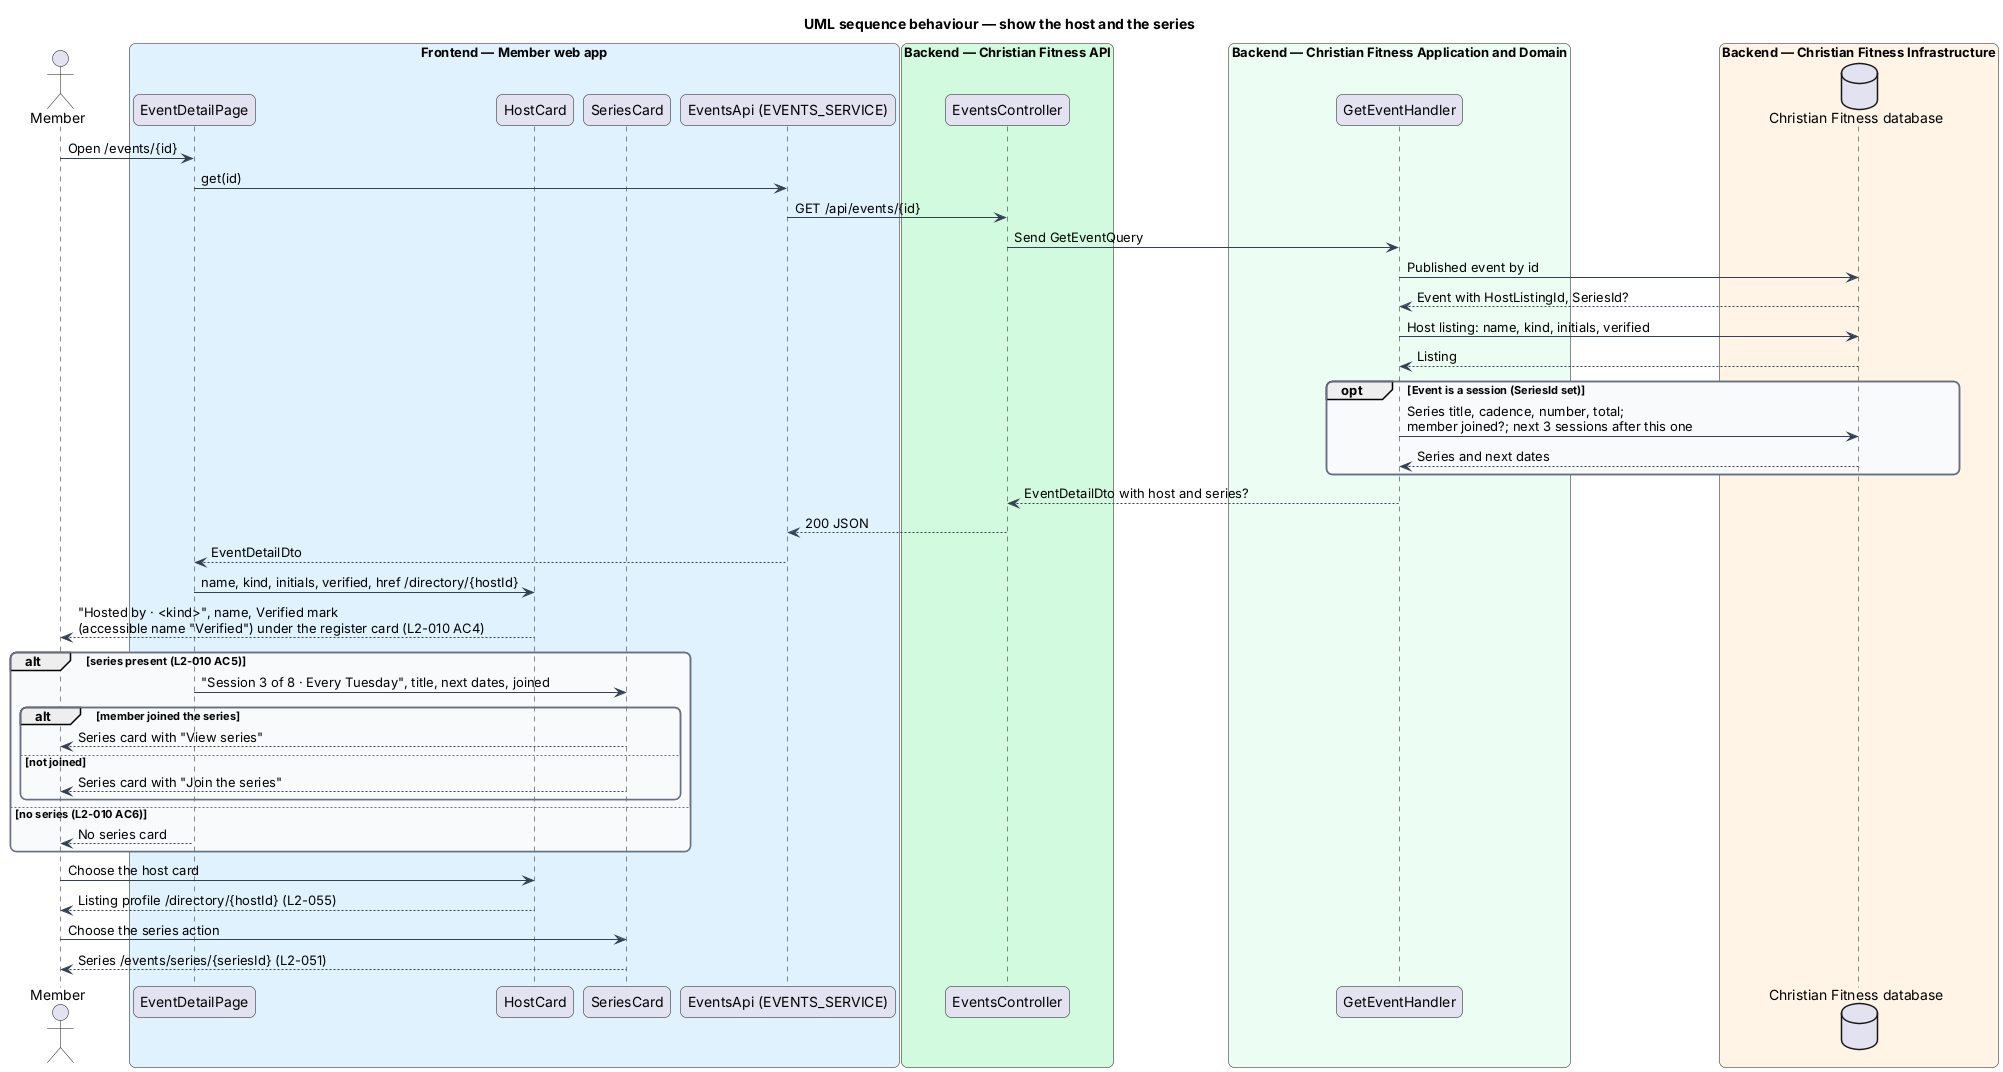

The diagram above was rendered by PlantUML. Its source (embedded in the PNG):
@startuml
title UML sequence behaviour — show the host and the series
skinparam backgroundColor #FFFFFF
skinparam shadowing false
skinparam roundcorner 12
skinparam defaultFontName Arial
skinparam ArrowColor #344054
skinparam rectangle {
  BorderColor #344054
  FontColor #101828
}
skinparam package {
  BorderColor #667085
  FontColor #101828
  BackgroundColor #F9FAFB
}
actor "Member" as actor
box "Frontend — Member web app" #E0F2FE
  participant "EventDetailPage" as page
  participant "HostCard" as host
  participant "SeriesCard" as card
  participant "EventsApi (EVENTS_SERVICE)" as client
end box
box "Backend — Christian Fitness API" #D1FADF
  participant "EventsController" as ctrl
end box
box "Backend — Christian Fitness Application and Domain" #ECFDF3
  participant "GetEventHandler" as h
end box
box "Backend — Christian Fitness Infrastructure" #FFF4E5
  database "Christian Fitness database" as db
end box
actor -> page : Open /events/{id}
page -> client : get(id)
client -> ctrl : GET /api/events/{id}
ctrl -> h : Send GetEventQuery
h -> db : Published event by id
db --> h : Event with HostListingId, SeriesId?
h -> db : Host listing: name, kind, initials, verified
db --> h : Listing
opt Event is a session (SeriesId set)
  h -> db : Series title, cadence, number, total;\nmember joined?; next 3 sessions after this one
  db --> h : Series and next dates
end
h --> ctrl : EventDetailDto with host and series?
ctrl --> client : 200 JSON
client --> page : EventDetailDto
page -> host : name, kind, initials, verified, href /directory/{hostId}
host --> actor : "Hosted by · <kind>", name, Verified mark\n(accessible name "Verified") under the register card (L2-010 AC4)
alt series present (L2-010 AC5)
  page -> card : "Session 3 of 8 · Every Tuesday", title, next dates, joined
  alt member joined the series
    card --> actor : Series card with "View series"
  else not joined
    card --> actor : Series card with "Join the series"
  end
else no series (L2-010 AC6)
  page --> actor : No series card
end
actor -> host : Choose the host card
host --> actor : Listing profile /directory/{hostId} (L2-055)
actor -> card : Choose the series action
card --> actor : Series /events/series/{seriesId} (L2-051)
@enduml